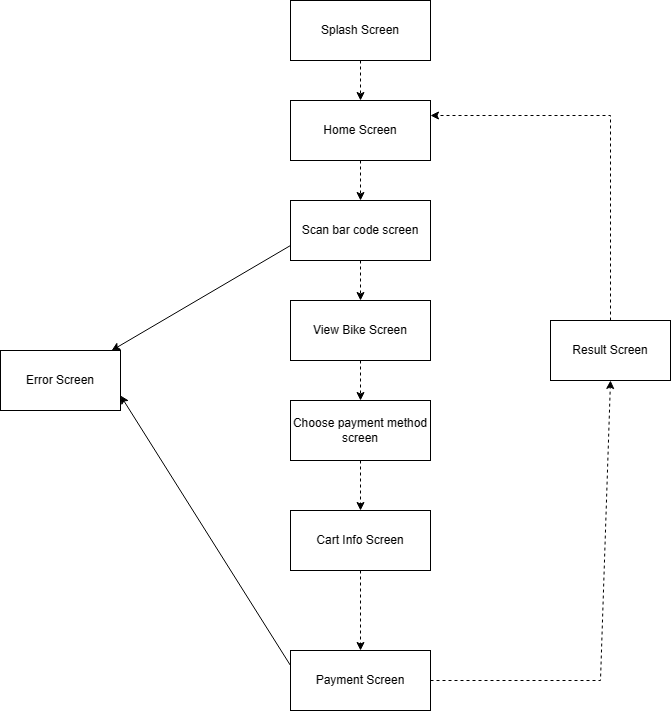

The diagram above was exported from draw.io. Its source (the exported page's mxGraphModel, read from the mxfile embedded in the PNG):
<mxGraphModel dx="1964" dy="1684" grid="1" gridSize="10" guides="1" tooltips="1" connect="1" arrows="1" fold="1" page="1" pageScale="1" pageWidth="850" pageHeight="1100" math="0" shadow="0">
  <root>
    <mxCell id="0" />
    <mxCell id="1" parent="0" />
    <mxCell id="fltn5jDpt6enMcHiSG9O-18" value="" style="edgeStyle=orthogonalEdgeStyle;rounded=0;orthogonalLoop=1;jettySize=auto;html=1;dashed=1;" parent="1" source="fltn5jDpt6enMcHiSG9O-1" target="fltn5jDpt6enMcHiSG9O-2" edge="1">
      <mxGeometry relative="1" as="geometry" />
    </mxCell>
    <mxCell id="fltn5jDpt6enMcHiSG9O-1" value="Scan bar code screen" style="rounded=0;whiteSpace=wrap;html=1;" parent="1" vertex="1">
      <mxGeometry x="90" y="120" width="140" height="60" as="geometry" />
    </mxCell>
    <mxCell id="fltn5jDpt6enMcHiSG9O-19" value="" style="edgeStyle=orthogonalEdgeStyle;rounded=0;orthogonalLoop=1;jettySize=auto;html=1;dashed=1;" parent="1" source="fltn5jDpt6enMcHiSG9O-2" target="fltn5jDpt6enMcHiSG9O-3" edge="1">
      <mxGeometry relative="1" as="geometry" />
    </mxCell>
    <mxCell id="fltn5jDpt6enMcHiSG9O-2" value="View Bike Screen" style="rounded=0;whiteSpace=wrap;html=1;" parent="1" vertex="1">
      <mxGeometry x="90" y="220" width="140" height="60" as="geometry" />
    </mxCell>
    <mxCell id="fltn5jDpt6enMcHiSG9O-3" value="Choose payment method screen" style="rounded=0;whiteSpace=wrap;html=1;" parent="1" vertex="1">
      <mxGeometry x="90" y="320" width="140" height="60" as="geometry" />
    </mxCell>
    <mxCell id="fltn5jDpt6enMcHiSG9O-4" value="Payment Screen" style="rounded=0;whiteSpace=wrap;html=1;" parent="1" vertex="1">
      <mxGeometry x="90" y="570" width="140" height="60" as="geometry" />
    </mxCell>
    <mxCell id="fltn5jDpt6enMcHiSG9O-17" value="" style="edgeStyle=orthogonalEdgeStyle;rounded=0;orthogonalLoop=1;jettySize=auto;html=1;dashed=1;" parent="1" source="fltn5jDpt6enMcHiSG9O-7" target="fltn5jDpt6enMcHiSG9O-1" edge="1">
      <mxGeometry relative="1" as="geometry" />
    </mxCell>
    <mxCell id="fltn5jDpt6enMcHiSG9O-7" value="Home Screen" style="rounded=0;whiteSpace=wrap;html=1;" parent="1" vertex="1">
      <mxGeometry x="90" y="20" width="140" height="60" as="geometry" />
    </mxCell>
    <mxCell id="fltn5jDpt6enMcHiSG9O-16" value="" style="edgeStyle=orthogonalEdgeStyle;rounded=0;orthogonalLoop=1;jettySize=auto;html=1;dashed=1;" parent="1" source="fltn5jDpt6enMcHiSG9O-8" target="fltn5jDpt6enMcHiSG9O-7" edge="1">
      <mxGeometry relative="1" as="geometry" />
    </mxCell>
    <mxCell id="fltn5jDpt6enMcHiSG9O-8" value="Splash Screen" style="rounded=0;whiteSpace=wrap;html=1;" parent="1" vertex="1">
      <mxGeometry x="90" y="-80" width="140" height="60" as="geometry" />
    </mxCell>
    <mxCell id="fltn5jDpt6enMcHiSG9O-14" value="Result Screen" style="rounded=0;whiteSpace=wrap;html=1;" parent="1" vertex="1">
      <mxGeometry x="350" y="240" width="120" height="60" as="geometry" />
    </mxCell>
    <mxCell id="fltn5jDpt6enMcHiSG9O-15" value="Error Screen" style="rounded=0;whiteSpace=wrap;html=1;" parent="1" vertex="1">
      <mxGeometry x="-200" y="270" width="120" height="60" as="geometry" />
    </mxCell>
    <mxCell id="fltn5jDpt6enMcHiSG9O-25" value="" style="endArrow=classic;html=1;rounded=0;dashed=1;entryX=0.5;entryY=1;entryDx=0;entryDy=0;exitX=1;exitY=0.5;exitDx=0;exitDy=0;" parent="1" target="fltn5jDpt6enMcHiSG9O-14" edge="1" source="fltn5jDpt6enMcHiSG9O-4">
      <mxGeometry width="50" height="50" relative="1" as="geometry">
        <mxPoint x="230" y="440" as="sourcePoint" />
        <mxPoint x="270" y="230" as="targetPoint" />
        <Array as="points">
          <mxPoint x="400" y="600" />
        </Array>
      </mxGeometry>
    </mxCell>
    <mxCell id="fltn5jDpt6enMcHiSG9O-26" value="" style="endArrow=classic;html=1;rounded=0;dashed=1;entryX=1;entryY=0.25;entryDx=0;entryDy=0;exitX=0.5;exitY=0;exitDx=0;exitDy=0;" parent="1" source="fltn5jDpt6enMcHiSG9O-14" target="fltn5jDpt6enMcHiSG9O-7" edge="1">
      <mxGeometry width="50" height="50" relative="1" as="geometry">
        <mxPoint x="750" y="50" as="sourcePoint" />
        <mxPoint x="270" y="230" as="targetPoint" />
        <Array as="points">
          <mxPoint x="410" y="35" />
        </Array>
      </mxGeometry>
    </mxCell>
    <mxCell id="fltn5jDpt6enMcHiSG9O-29" value="" style="endArrow=classic;html=1;rounded=0;exitX=0;exitY=0.75;exitDx=0;exitDy=0;" parent="1" source="fltn5jDpt6enMcHiSG9O-1" target="fltn5jDpt6enMcHiSG9O-15" edge="1">
      <mxGeometry width="50" height="50" relative="1" as="geometry">
        <mxPoint x="220" y="280" as="sourcePoint" />
        <mxPoint x="270" y="230" as="targetPoint" />
      </mxGeometry>
    </mxCell>
    <mxCell id="fltn5jDpt6enMcHiSG9O-30" value="" style="endArrow=classic;html=1;rounded=0;entryX=1;entryY=0.75;entryDx=0;entryDy=0;exitX=0;exitY=0.25;exitDx=0;exitDy=0;" parent="1" source="fltn5jDpt6enMcHiSG9O-4" target="fltn5jDpt6enMcHiSG9O-15" edge="1">
      <mxGeometry width="50" height="50" relative="1" as="geometry">
        <mxPoint x="220" y="280" as="sourcePoint" />
        <mxPoint x="270" y="230" as="targetPoint" />
      </mxGeometry>
    </mxCell>
    <mxCell id="CsF9VkhdOC-TJwRhzBAa-10" value="" style="edgeStyle=orthogonalEdgeStyle;rounded=0;orthogonalLoop=1;jettySize=auto;html=1;dashed=1;" edge="1" parent="1" source="CsF9VkhdOC-TJwRhzBAa-1" target="fltn5jDpt6enMcHiSG9O-4">
      <mxGeometry relative="1" as="geometry" />
    </mxCell>
    <mxCell id="CsF9VkhdOC-TJwRhzBAa-1" value="Cart Info Screen" style="rounded=0;whiteSpace=wrap;html=1;" vertex="1" parent="1">
      <mxGeometry x="90" y="430" width="140" height="60" as="geometry" />
    </mxCell>
    <mxCell id="CsF9VkhdOC-TJwRhzBAa-7" value="" style="endArrow=classic;html=1;rounded=0;dashed=1;" edge="1" parent="1" target="CsF9VkhdOC-TJwRhzBAa-1">
      <mxGeometry width="50" height="50" relative="1" as="geometry">
        <mxPoint x="160" y="380" as="sourcePoint" />
        <mxPoint x="210" y="330" as="targetPoint" />
      </mxGeometry>
    </mxCell>
  </root>
</mxGraphModel>